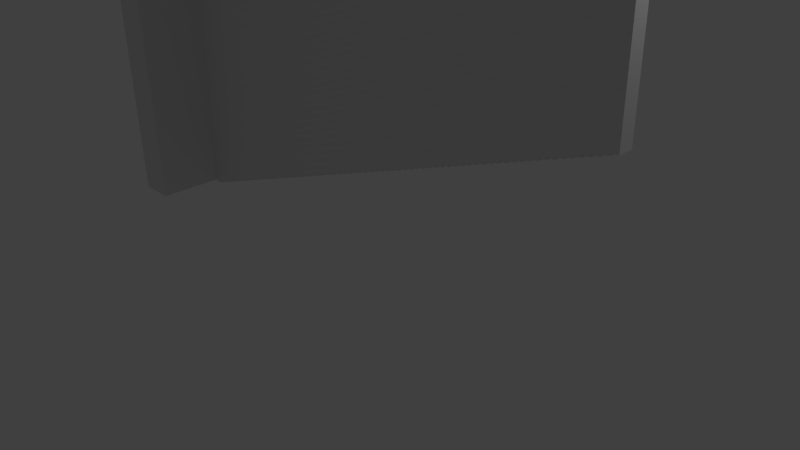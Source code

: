# Source: FenceDiagonal.blend  (saved by Blender 2.70.0; exported with 4.5.12 LTS)
import bpy
from mathutils import Matrix  # noqa: F401  (used for matrix-valued properties, if any)

bpy.ops.wm.read_factory_settings(use_empty=True)
scene = bpy.context.scene
scene.name = 'Scene'

# ---- collections
col_collection_1 = bpy.data.collections.new('Collection 1'); scene.collection.children.link(col_collection_1)

# ---- materials (node trees are filled in below, after node groups)
mat_fence = bpy.data.materials.new('Fence')
mat_fence.alpha_threshold = 0.0
mat_fence.use_transparent_shadow = False
mat_fence.roughness = 0.5
mat_fence.line_color = (0.0, 0.0, 0.0, 1.0)
mat_post = bpy.data.materials.new('Post')
mat_post.alpha_threshold = 0.0
mat_post.use_transparent_shadow = False
mat_post.roughness = 0.5
mat_post.line_color = (0.0, 0.0, 0.0, 1.0)

# ---- material node trees

# ---- world
world_world = bpy.data.worlds.new('World'); scene.world = world_world
world_world.color = (0.05088, 0.05088, 0.05088)
world_world.use_sun_shadow = False
world_world.sun_shadow_jitter_overblur = 0.0
world_world.cycles.sampling_method = 'MANUAL'
world_world.cycles.sample_map_resolution = 256

# ---- cameras
cam_camera = bpy.data.cameras.new('Camera')
cam_camera.clip_end = 100.0
cam_camera.lens = 35.0
cam_camera.sensor_width = 32.0
cam_camera.sensor_height = 18.0
cam_camera.ortho_scale = 7.314
cam_camera.dof.focus_distance = 0.0
cam_camera.dof.aperture_fstop = 128.0

# ---- lights
light_lamp = bpy.data.lights.new('Lamp', 'POINT')
light_lamp.transmission_factor = 0.0
light_lamp.cutoff_distance = 30.0
light_lamp.energy = 100.0
light_lamp.shadow_buffer_clip_start = 1.001
light_lamp.shadow_soft_size = 0.1
light_lamp.shadow_maximum_resolution = 0.006
light_lamp.use_absolute_resolution = True
light_lamp.cycles.use_multiple_importance_sampling = False

# ---- meshes
me_cube_001 = bpy.data.meshes.new('Cube.001')
me_cube_001.from_pydata([(-3.5, -0.1, 4.6), (-3.5, 0.1, 4.6), (-3.4, 0.1, 4.6), (-3.4, -0.1, 4.6), (-3.5, -0.1, 4.7), (-3.5, 0.1, 4.7), (-3.4, 0.1, 4.7), (-3.4, -0.1, 4.7)], [], [(4, 5, 1, 0), (5, 6, 2, 1), (6, 7, 3, 2), (7, 4, 0, 3), (0, 1, 2, 3), (7, 6, 5, 4)])
me_cube_001.materials.append(mat_fence)
me_cube_001.use_remesh_preserve_volume = False
me_cube_001.use_remesh_preserve_attributes = False
me_cube_001.use_mirror_vertex_groups = False
me_cube_001.update()
me_cube = bpy.data.meshes.new('Cube')
me_cube.from_pydata([(-3.5, 1.0, 0.0), (-3.5, -1.0, 0.0), (-4.0, -1.0, 0.0), (-4.0, 1.0, 0.0), (-3.5, 1.0, 5.0), (-3.5, -1.0, 5.0), (-4.0, -1.0, 5.0), (-4.0, 1.0, 5.0), (-3.0, 3.0, 5.0), (-3.0, -3.0, 5.0), (-4.5, -3.0, 5.0), (-4.5, 3.0, 5.0), (-3.0, 3.0, 5.3), (-3.0, -3.0, 5.3), (-4.5, -3.0, 5.3), (-4.5, 3.0, 5.3)], [], [(0, 1, 2, 3), (7, 6, 10, 11), (0, 4, 5, 1), (1, 5, 6, 2), (2, 6, 7, 3), (4, 0, 3, 7), (11, 10, 14, 15), (6, 5, 9, 10), (4, 7, 11, 8), (5, 4, 8, 9), (12, 15, 14, 13), (10, 9, 13, 14), (8, 11, 15, 12), (9, 8, 12, 13)])
me_cube.materials.append(mat_post)
me_cube.use_remesh_preserve_volume = False
me_cube.use_remesh_preserve_attributes = False
me_cube.use_mirror_vertex_groups = False
me_cube.update()

# ---- objects
ob_fence = bpy.data.objects.new('Fence', me_cube_001)
ob_post = bpy.data.objects.new('Post', me_cube)
ob_lamp = bpy.data.objects.new('Lamp', light_lamp)
ob_camera = bpy.data.objects.new('Camera', cam_camera)

# ---- transforms, parenting, visibility, modifiers, constraints
ob_fence.location = (0.0, 0.0, 0.0)
ob_fence.lineart.crease_threshold = 0.0
_m = ob_fence.modifiers.new('Array', 'ARRAY')
_m.count = 70
_m.constant_offset_displace = (0.0, 0.0, 0.0)
_m.relative_offset_displace = (1.0, 0.0, 0.35)
_m = ob_fence.modifiers.new('Array.001', 'ARRAY')
_m.count = 47
_m.constant_offset_displace = (0.0, 0.0, 0.0)
_m.relative_offset_displace = (0.0, 0.0, -0.04)
ob_post.location = (0.0, 0.0, 0.0)
ob_post.lock_rotations_4d = False
ob_post.empty_display_type = 'ARROWS'
ob_post.lineart.crease_threshold = 0.0
ob_lamp.location = (4.076, 1.005, 5.904)
ob_lamp.rotation_euler = (0.6503, 0.05522, 1.866)
ob_lamp.lock_rotations_4d = False
ob_lamp.empty_display_type = 'ARROWS'
ob_lamp.color = (0.0, 0.0, 0.0, 0.0)
ob_lamp.lineart.crease_threshold = 0.0
ob_camera.location = (7.481, -6.508, 5.344)
ob_camera.rotation_euler = (1.109, 0.01082, 0.8149)
ob_camera.lock_rotations_4d = False
ob_camera.empty_display_type = 'ARROWS'
ob_camera.color = (0.0, 0.0, 0.0, 0.0)
ob_camera.display_type = 'WIRE'
ob_camera.lineart.crease_threshold = 0.0

# ---- collection membership
col_collection_1.objects.link(ob_fence)
col_collection_1.objects.link(ob_post)
col_collection_1.objects.link(ob_lamp)
col_collection_1.objects.link(ob_camera)

# ---- scene / render settings (as saved in the file)
scene.camera = ob_camera
scene.frame_start = 1; scene.frame_end = 250; scene.frame_set(1)
scene.render.engine = 'BLENDER_EEVEE_NEXT'
scene.render.resolution_percentage = 50
scene.render.dither_intensity = 0.0
scene.cycles.use_denoising = False
scene.cycles.samples = 10
scene.cycles.sampling_pattern = 'TABULATED_SOBOL'
scene.cycles.light_sampling_threshold = 0.0
scene.cycles.use_adaptive_sampling = False
scene.cycles.use_light_tree = False
scene.cycles.blur_glossy = 0.0
scene.cycles.volume_bounces = 1
scene.cycles.pixel_filter_type = 'GAUSSIAN'
scene.cycles.sample_clamp_indirect = 0.0
scene.view_settings.view_transform = 'Standard'
bpy.context.view_layer.update()

